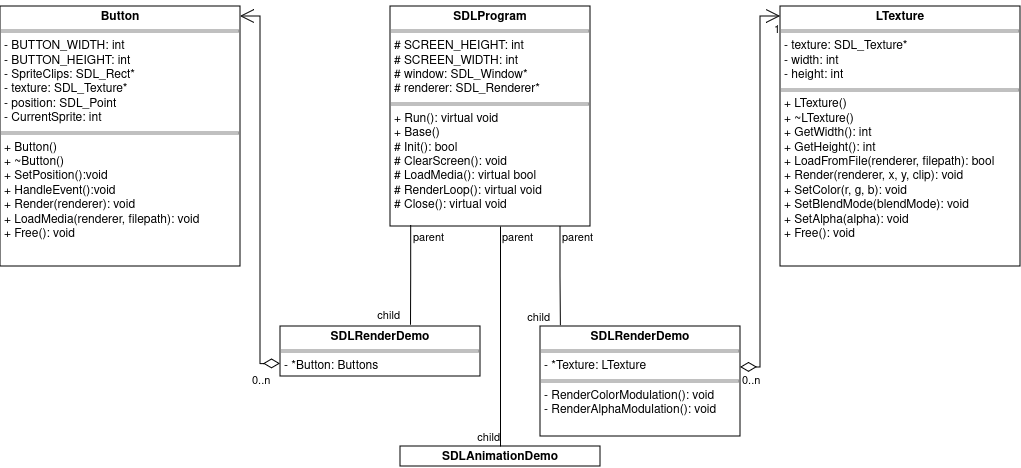

The diagram above was exported from draw.io. Its source (the exported page's mxGraphModel, read from the mxfile embedded in the PNG):
<mxGraphModel dx="2074" dy="1113" grid="1" gridSize="10" guides="1" tooltips="1" connect="1" arrows="1" fold="1" page="1" pageScale="1" pageWidth="850" pageHeight="1100" math="0" shadow="0">
  <root>
    <mxCell id="0" />
    <mxCell id="1" parent="0" />
    <mxCell id="MPyVwY39b9Et9n5X86CX-6" value="&lt;p style=&quot;margin:0px;margin-top:4px;text-align:center;&quot;&gt;&lt;b&gt;SDLProgram&lt;/b&gt;&lt;br&gt;&lt;/p&gt;&lt;hr size=&quot;1&quot; style=&quot;border-style:solid;&quot;&gt;&lt;p style=&quot;margin:0px;margin-left:4px;&quot;&gt;# SCREEN_HEIGHT: int&lt;/p&gt;&lt;p style=&quot;margin:0px;margin-left:4px;&quot;&gt;# SCREEN_WIDTH: int&lt;/p&gt;&lt;p style=&quot;margin:0px;margin-left:4px;&quot;&gt;# window: SDL_Window*&lt;/p&gt;&lt;p style=&quot;margin:0px;margin-left:4px;&quot;&gt;# renderer: SDL_Renderer*&lt;/p&gt;&lt;hr size=&quot;1&quot; style=&quot;border-style:solid;&quot;&gt;&lt;p style=&quot;margin:0px;margin-left:4px;&quot;&gt;+ Run(): virtual void&lt;/p&gt;&lt;p style=&quot;margin:0px;margin-left:4px;&quot;&gt;+ Base()&lt;/p&gt;&lt;p style=&quot;margin:0px;margin-left:4px;&quot;&gt;# Init(): bool&lt;/p&gt;&lt;p style=&quot;margin:0px;margin-left:4px;&quot;&gt;# ClearScreen(): void&lt;/p&gt;&lt;p style=&quot;margin:0px;margin-left:4px;&quot;&gt;# LoadMedia(): virtual bool&lt;br&gt;&lt;/p&gt;&lt;p style=&quot;margin:0px;margin-left:4px;&quot;&gt;# RenderLoop(): virtual void&lt;/p&gt;&lt;p style=&quot;margin:0px;margin-left:4px;&quot;&gt;# Close(): virtual void&lt;br&gt;&lt;/p&gt;" style="verticalAlign=top;align=left;overflow=fill;html=1;whiteSpace=wrap;" parent="1" vertex="1">
      <mxGeometry x="470" y="10" width="200" height="220" as="geometry" />
    </mxCell>
    <mxCell id="MPyVwY39b9Et9n5X86CX-8" value="&lt;p style=&quot;margin:0px;margin-top:4px;text-align:center;&quot;&gt;&lt;b&gt;SDLRenderDemo&lt;/b&gt;&lt;/p&gt;&lt;hr size=&quot;1&quot; style=&quot;border-style:solid;&quot;&gt;&lt;p style=&quot;margin:0px;margin-left:4px;&quot;&gt;- *Texture: LTexture&lt;br&gt;&lt;/p&gt;&lt;hr size=&quot;1&quot; style=&quot;border-style:solid;&quot;&gt;&lt;p style=&quot;margin:0px;margin-left:4px;&quot;&gt;- RenderColorModulation(): void&lt;/p&gt;&lt;p style=&quot;margin:0px;margin-left:4px;&quot;&gt;- RenderAlphaModulation(): void&lt;br&gt;&lt;/p&gt;" style="verticalAlign=top;align=left;overflow=fill;html=1;whiteSpace=wrap;" parent="1" vertex="1">
      <mxGeometry x="620" y="330" width="200" height="110" as="geometry" />
    </mxCell>
    <mxCell id="MPyVwY39b9Et9n5X86CX-12" value="" style="endArrow=none;html=1;edgeStyle=orthogonalEdgeStyle;rounded=0;exitX=0.85;exitY=1;exitDx=0;exitDy=0;exitPerimeter=0;entryX=0.102;entryY=-0.006;entryDx=0;entryDy=0;entryPerimeter=0;" parent="1" source="MPyVwY39b9Et9n5X86CX-6" target="MPyVwY39b9Et9n5X86CX-8" edge="1">
      <mxGeometry relative="1" as="geometry">
        <mxPoint x="633" y="228" as="sourcePoint" />
        <mxPoint x="650" y="320" as="targetPoint" />
      </mxGeometry>
    </mxCell>
    <mxCell id="MPyVwY39b9Et9n5X86CX-13" value="parent" style="edgeLabel;resizable=0;html=1;align=left;verticalAlign=bottom;" parent="MPyVwY39b9Et9n5X86CX-12" connectable="0" vertex="1">
      <mxGeometry x="-1" relative="1" as="geometry">
        <mxPoint y="20" as="offset" />
      </mxGeometry>
    </mxCell>
    <mxCell id="MPyVwY39b9Et9n5X86CX-14" value="child" style="edgeLabel;resizable=0;html=1;align=right;verticalAlign=bottom;" parent="MPyVwY39b9Et9n5X86CX-12" connectable="0" vertex="1">
      <mxGeometry x="1" relative="1" as="geometry">
        <mxPoint x="-10" as="offset" />
      </mxGeometry>
    </mxCell>
    <mxCell id="MPyVwY39b9Et9n5X86CX-15" value="" style="endArrow=open;html=1;endSize=12;startArrow=diamondThin;startSize=14;startFill=0;edgeStyle=orthogonalEdgeStyle;rounded=0;exitX=1;exitY=0.372;exitDx=0;exitDy=0;exitPerimeter=0;entryX=0;entryY=0.038;entryDx=0;entryDy=0;entryPerimeter=0;" parent="1" source="MPyVwY39b9Et9n5X86CX-8" target="MPyVwY39b9Et9n5X86CX-18" edge="1">
      <mxGeometry relative="1" as="geometry">
        <mxPoint x="250" y="380" as="sourcePoint" />
        <mxPoint x="320" y="50" as="targetPoint" />
      </mxGeometry>
    </mxCell>
    <mxCell id="MPyVwY39b9Et9n5X86CX-16" value="0..n" style="edgeLabel;resizable=0;html=1;align=left;verticalAlign=top;" parent="MPyVwY39b9Et9n5X86CX-15" connectable="0" vertex="1">
      <mxGeometry x="-1" relative="1" as="geometry" />
    </mxCell>
    <mxCell id="MPyVwY39b9Et9n5X86CX-17" value="1" style="edgeLabel;resizable=0;html=1;align=right;verticalAlign=top;" parent="MPyVwY39b9Et9n5X86CX-15" connectable="0" vertex="1">
      <mxGeometry x="1" relative="1" as="geometry" />
    </mxCell>
    <mxCell id="MPyVwY39b9Et9n5X86CX-18" value="&lt;p style=&quot;margin:0px;margin-top:4px;text-align:center;&quot;&gt;&lt;b&gt;LTexture&lt;/b&gt;&lt;/p&gt;&lt;hr size=&quot;1&quot; style=&quot;border-style:solid;&quot;&gt;&lt;p style=&quot;margin:0px;margin-left:4px;&quot;&gt;- texture: SDL_Texture*&lt;/p&gt;&lt;p style=&quot;margin:0px;margin-left:4px;&quot;&gt;- width: int&lt;/p&gt;&lt;p style=&quot;margin:0px;margin-left:4px;&quot;&gt;- height: int&lt;br&gt;&lt;/p&gt;&lt;hr size=&quot;1&quot; style=&quot;border-style:solid;&quot;&gt;&lt;p style=&quot;margin:0px;margin-left:4px;&quot;&gt;+ LTexture()&lt;/p&gt;&lt;p style=&quot;margin:0px;margin-left:4px;&quot;&gt;+ ~LTexture()&lt;br&gt;&lt;/p&gt;&lt;p style=&quot;margin:0px;margin-left:4px;&quot;&gt;+ GetWidth(): int&lt;/p&gt;&lt;p style=&quot;margin:0px;margin-left:4px;&quot;&gt;+ GetHeight(): int&lt;/p&gt;&lt;p style=&quot;margin:0px;margin-left:4px;&quot;&gt;+ LoadFromFile(renderer, filepath): bool&lt;/p&gt;&lt;p style=&quot;margin:0px;margin-left:4px;&quot;&gt;+ Render(renderer, x, y, clip): void&lt;/p&gt;&lt;p style=&quot;margin:0px;margin-left:4px;&quot;&gt;+ SetColor(r, g, b): void&lt;/p&gt;&lt;p style=&quot;margin:0px;margin-left:4px;&quot;&gt;+ SetBlendMode(blendMode): void&lt;/p&gt;&lt;p style=&quot;margin:0px;margin-left:4px;&quot;&gt;+ SetAlpha(alpha): void&lt;/p&gt;&lt;p style=&quot;margin:0px;margin-left:4px;&quot;&gt;+ Free(): void &lt;br&gt;&lt;/p&gt;" style="verticalAlign=top;align=left;overflow=fill;html=1;whiteSpace=wrap;" parent="1" vertex="1">
      <mxGeometry x="860" y="10" width="240" height="260" as="geometry" />
    </mxCell>
    <mxCell id="wOonnTlrYW7zLw5Baq3j-1" value="&lt;p style=&quot;margin:0px;margin-top:4px;text-align:center;&quot;&gt;&lt;b&gt;SDLAnimationDemo&lt;/b&gt;&lt;/p&gt;&lt;hr size=&quot;1&quot; style=&quot;border-style:solid;&quot;&gt;&lt;p style=&quot;margin:0px;margin-left:4px;&quot;&gt;&lt;br&gt;&lt;/p&gt;&lt;hr size=&quot;1&quot; style=&quot;border-style:solid;&quot;&gt;" style="verticalAlign=top;align=left;overflow=fill;html=1;whiteSpace=wrap;" parent="1" vertex="1">
      <mxGeometry x="480" y="450" width="200" height="20" as="geometry" />
    </mxCell>
    <mxCell id="wOonnTlrYW7zLw5Baq3j-2" value="" style="endArrow=none;html=1;edgeStyle=orthogonalEdgeStyle;rounded=0;entryX=0.5;entryY=0;entryDx=0;entryDy=0;exitX=0.55;exitY=1;exitDx=0;exitDy=0;exitPerimeter=0;" parent="1" source="MPyVwY39b9Et9n5X86CX-6" target="wOonnTlrYW7zLw5Baq3j-1" edge="1">
      <mxGeometry relative="1" as="geometry">
        <mxPoint x="580" y="240" as="sourcePoint" />
        <mxPoint x="730" y="340" as="targetPoint" />
      </mxGeometry>
    </mxCell>
    <mxCell id="wOonnTlrYW7zLw5Baq3j-3" value="parent" style="edgeLabel;resizable=0;html=1;align=left;verticalAlign=bottom;" parent="wOonnTlrYW7zLw5Baq3j-2" connectable="0" vertex="1">
      <mxGeometry x="-1" relative="1" as="geometry">
        <mxPoint y="20" as="offset" />
      </mxGeometry>
    </mxCell>
    <mxCell id="wOonnTlrYW7zLw5Baq3j-4" value="child" style="edgeLabel;resizable=0;html=1;align=right;verticalAlign=bottom;" parent="wOonnTlrYW7zLw5Baq3j-2" connectable="0" vertex="1">
      <mxGeometry x="1" relative="1" as="geometry" />
    </mxCell>
    <mxCell id="wOonnTlrYW7zLw5Baq3j-6" value="&lt;p style=&quot;margin:0px;margin-top:4px;text-align:center;&quot;&gt;&lt;b&gt;SDLRenderDemo&lt;/b&gt;&lt;/p&gt;&lt;hr size=&quot;1&quot; style=&quot;border-style:solid;&quot;&gt;&lt;p style=&quot;margin:0px;margin-left:4px;&quot;&gt;- *Button: Buttons&lt;br&gt;&lt;/p&gt;&lt;hr size=&quot;1&quot; style=&quot;border-style:solid;&quot;&gt;" style="verticalAlign=top;align=left;overflow=fill;html=1;whiteSpace=wrap;" parent="1" vertex="1">
      <mxGeometry x="360" y="330" width="200" height="50" as="geometry" />
    </mxCell>
    <mxCell id="wOonnTlrYW7zLw5Baq3j-7" value="" style="endArrow=none;html=1;edgeStyle=orthogonalEdgeStyle;rounded=0;exitX=0.103;exitY=0.998;exitDx=0;exitDy=0;exitPerimeter=0;entryX=0.652;entryY=-0.024;entryDx=0;entryDy=0;entryPerimeter=0;" parent="1" source="MPyVwY39b9Et9n5X86CX-6" target="wOonnTlrYW7zLw5Baq3j-6" edge="1">
      <mxGeometry relative="1" as="geometry">
        <mxPoint x="540" y="238" as="sourcePoint" />
        <mxPoint x="500" y="300" as="targetPoint" />
      </mxGeometry>
    </mxCell>
    <mxCell id="wOonnTlrYW7zLw5Baq3j-8" value="parent" style="edgeLabel;resizable=0;html=1;align=left;verticalAlign=bottom;" parent="wOonnTlrYW7zLw5Baq3j-7" connectable="0" vertex="1">
      <mxGeometry x="-1" relative="1" as="geometry">
        <mxPoint y="20" as="offset" />
      </mxGeometry>
    </mxCell>
    <mxCell id="wOonnTlrYW7zLw5Baq3j-9" value="child" style="edgeLabel;resizable=0;html=1;align=right;verticalAlign=bottom;" parent="wOonnTlrYW7zLw5Baq3j-7" connectable="0" vertex="1">
      <mxGeometry x="1" relative="1" as="geometry">
        <mxPoint x="-10" as="offset" />
      </mxGeometry>
    </mxCell>
    <mxCell id="wOonnTlrYW7zLw5Baq3j-10" value="" style="endArrow=open;html=1;endSize=12;startArrow=diamondThin;startSize=14;startFill=0;edgeStyle=orthogonalEdgeStyle;rounded=0;exitX=0;exitY=0.75;exitDx=0;exitDy=0;entryX=1;entryY=0.038;entryDx=0;entryDy=0;entryPerimeter=0;" parent="1" source="wOonnTlrYW7zLw5Baq3j-6" target="wOonnTlrYW7zLw5Baq3j-13" edge="1">
      <mxGeometry relative="1" as="geometry">
        <mxPoint x="830" y="381" as="sourcePoint" />
        <mxPoint x="350" y="20" as="targetPoint" />
      </mxGeometry>
    </mxCell>
    <mxCell id="wOonnTlrYW7zLw5Baq3j-11" value="0..n" style="edgeLabel;resizable=0;html=1;align=left;verticalAlign=top;" parent="wOonnTlrYW7zLw5Baq3j-10" connectable="0" vertex="1">
      <mxGeometry x="-1" relative="1" as="geometry">
        <mxPoint x="-30" y="3" as="offset" />
      </mxGeometry>
    </mxCell>
    <mxCell id="wOonnTlrYW7zLw5Baq3j-12" value="1" style="edgeLabel;resizable=0;html=1;align=right;verticalAlign=top;" parent="wOonnTlrYW7zLw5Baq3j-10" connectable="0" vertex="1">
      <mxGeometry x="1" relative="1" as="geometry" />
    </mxCell>
    <mxCell id="wOonnTlrYW7zLw5Baq3j-13" value="&lt;p style=&quot;margin:0px;margin-top:4px;text-align:center;&quot;&gt;&lt;b&gt;Button&lt;/b&gt;&lt;/p&gt;&lt;hr size=&quot;1&quot; style=&quot;border-style:solid;&quot;&gt;&lt;p style=&quot;margin:0px;margin-left:4px;&quot;&gt;- BUTTON_WIDTH: int&lt;/p&gt;&lt;p style=&quot;margin:0px;margin-left:4px;&quot;&gt;- BUTTON_HEIGHT: int&lt;/p&gt;&lt;p style=&quot;margin:0px;margin-left:4px;&quot;&gt;- SpriteClips: SDL_Rect*&lt;br&gt;&lt;/p&gt;&lt;p style=&quot;margin:0px;margin-left:4px;&quot;&gt;- texture: SDL_Texture*&lt;/p&gt;&lt;p style=&quot;margin:0px;margin-left:4px;&quot;&gt;- position: SDL_Point&lt;br&gt;&lt;/p&gt;&lt;p style=&quot;margin:0px;margin-left:4px;&quot;&gt;- CurrentSprite: int&lt;br&gt;&lt;/p&gt;&lt;hr size=&quot;1&quot; style=&quot;border-style:solid;&quot;&gt;&lt;p style=&quot;margin:0px;margin-left:4px;&quot;&gt;+ Button()&lt;/p&gt;&lt;p style=&quot;margin:0px;margin-left:4px;&quot;&gt;+ ~Button()&lt;br&gt;&lt;/p&gt;&lt;p style=&quot;margin:0px;margin-left:4px;&quot;&gt;+ SetPosition():void&lt;/p&gt;&lt;p style=&quot;margin:0px;margin-left:4px;&quot;&gt;+ HandleEvent():void&lt;/p&gt;&lt;p style=&quot;margin:0px;margin-left:4px;&quot;&gt;+ Render(renderer): void&lt;/p&gt;&lt;p style=&quot;margin:0px;margin-left:4px;&quot;&gt;+ LoadMedia(renderer, filepath): void&lt;/p&gt;&lt;p style=&quot;margin:0px;margin-left:4px;&quot;&gt;+ Free(): void &lt;br&gt;&lt;/p&gt;" style="verticalAlign=top;align=left;overflow=fill;html=1;whiteSpace=wrap;" parent="1" vertex="1">
      <mxGeometry x="80" y="10" width="240" height="260" as="geometry" />
    </mxCell>
  </root>
</mxGraphModel>